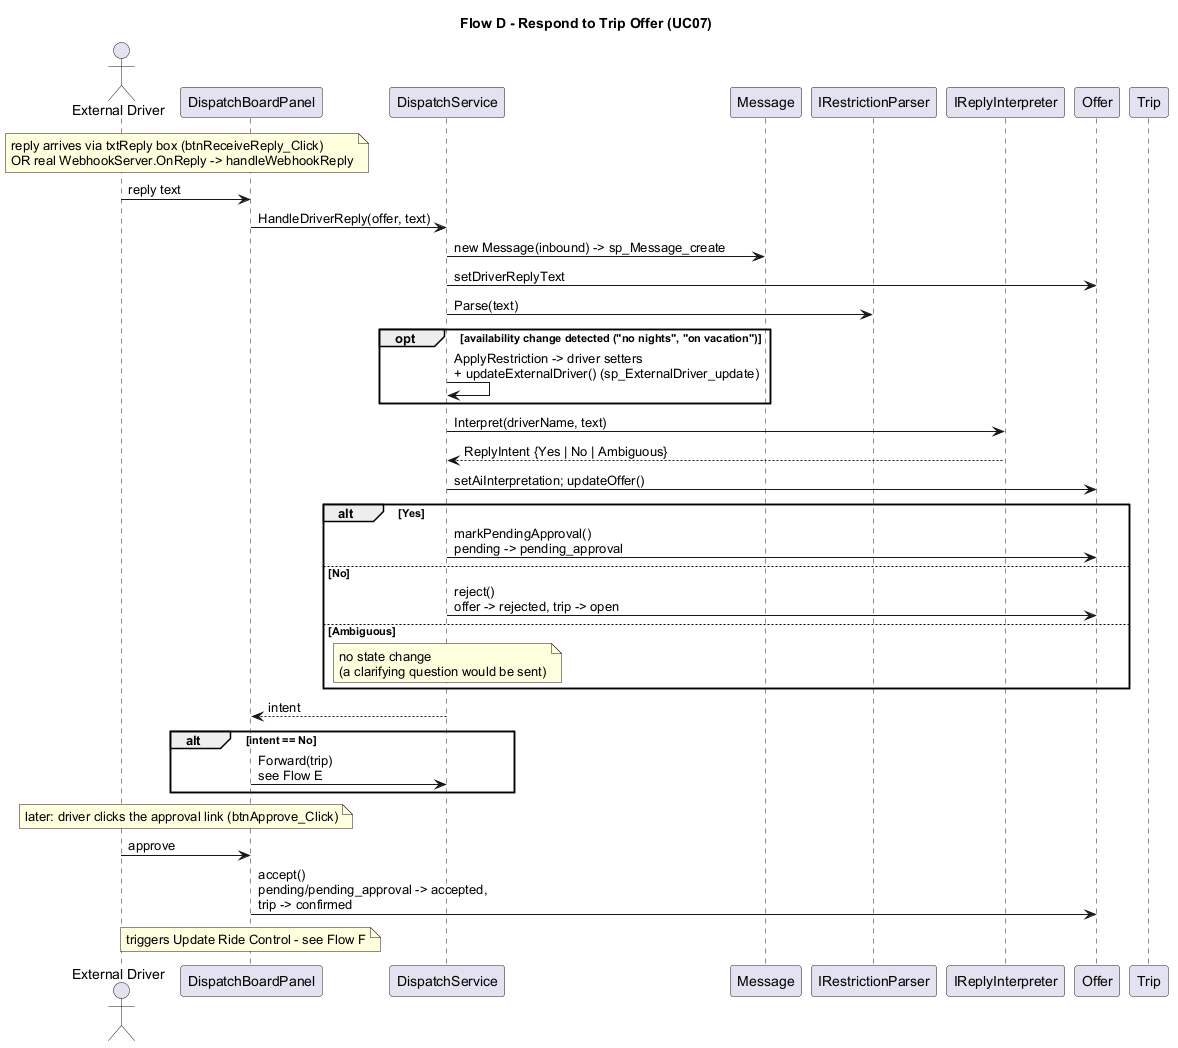

The diagram above was rendered by PlantUML. Its source (embedded in the PNG):
@startuml flow_d_respond_to_trip_offer
title Flow D - Respond to Trip Offer (UC07)
skinparam shadowing false
skinparam defaultFontName Arial

actor "External Driver" as Drv
participant "DispatchBoardPanel" as Board
participant "DispatchService" as Svc
participant Message as Msg
participant "IRestrictionParser" as RP
participant "IReplyInterpreter" as Intp
participant Offer
participant Trip

note over Drv,Board
  reply arrives via txtReply box (btnReceiveReply_Click)
  OR real WebhookServer.OnReply -> handleWebhookReply
end note
Drv -> Board : reply text
Board -> Svc : HandleDriverReply(offer, text)
Svc -> Msg : new Message(inbound) -> sp_Message_create
Svc -> Offer : setDriverReplyText
Svc -> RP : Parse(text)
opt availability change detected ("no nights", "on vacation")
  Svc -> Svc : ApplyRestriction -> driver setters\n+ updateExternalDriver() (sp_ExternalDriver_update)
end
Svc -> Intp : Interpret(driverName, text)
Intp --> Svc : ReplyIntent {Yes | No | Ambiguous}
Svc -> Offer : setAiInterpretation; updateOffer()
alt Yes
  Svc -> Offer : markPendingApproval()\npending -> pending_approval
else No
  Svc -> Offer : reject()\noffer -> rejected, trip -> open
else Ambiguous
  note over Svc
    no state change
    (a clarifying question would be sent)
  end note
end
Svc --> Board : intent
alt intent == No
  Board -> Svc : Forward(trip)\nsee Flow E
end

note over Drv,Board
  later: driver clicks the approval link (btnApprove_Click)
end note
Drv -> Board : approve
Board -> Offer : accept()\npending/pending_approval -> accepted,\ntrip -> confirmed
note over Board
  triggers Update Ride Control - see Flow F
end note
@enduml